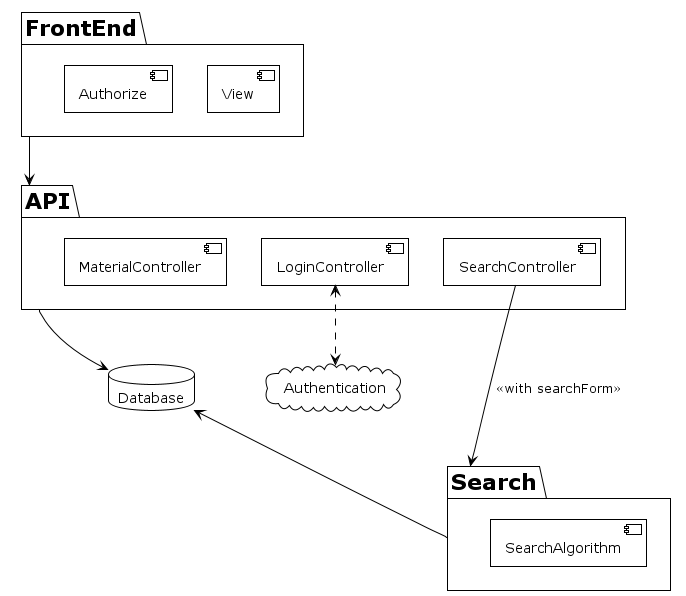

The diagram above was rendered by PlantUML. Its source (embedded in the PNG):
@startuml
!theme plain

database "Database" as DB
cloud Authentication

package API {
    component LoginController
    component SearchController
    component MaterialController
}
package Search {
    component SearchAlgorithm
}

package FrontEnd {
    component View
    component Authorize
}

FrontEnd -d-> API
SearchController -d--> Search : <<with searchForm>>

Search -l-> DB

LoginController <..> Authentication

API -d-> DB



@enduml